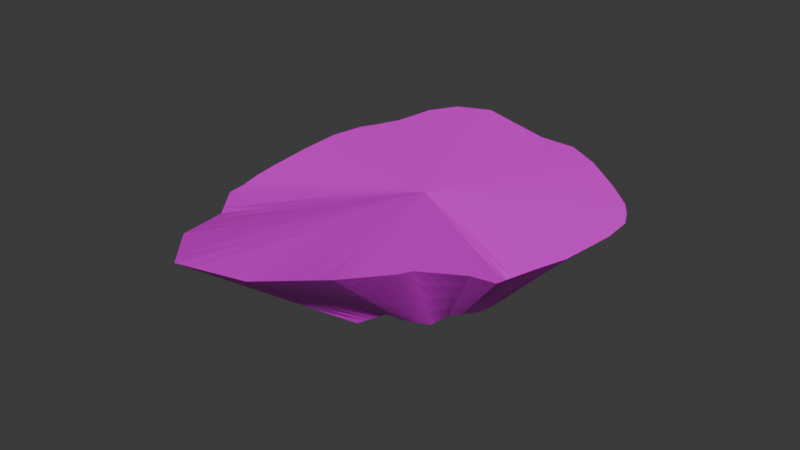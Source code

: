 # Source: Island_5.blend  (saved by Blender 4.2.66; exported with 4.5.12 LTS)
import bpy
from mathutils import Matrix  # noqa: F401  (used for matrix-valued properties, if any)

bpy.ops.wm.read_factory_settings(use_empty=True)
scene = bpy.context.scene
scene.name = 'Scene'

# ---- collections
col_collection = bpy.data.collections.new('Collection'); scene.collection.children.link(col_collection)

# ---- images (referenced by path relative to the original .blend; pixels are not part of the script)
import os
ASSET_DIR = os.environ.get("B2B_ASSET_DIR", "")  # directory of the original .blend (textures are referenced by path, not embedded)
HERE = os.path.dirname(os.path.abspath(__file__))  # packed textures are extracted next to this script under _unpacked/

def load_image(name, relpath, width, height, colorspace="sRGB"):
    """Load a texture the original file referenced (path relative to the .blend, or extracted next to this script)."""
    p = next((c for c in (os.path.join(HERE, relpath), os.path.join(ASSET_DIR, relpath)) if relpath and os.path.exists(c)), "")
    if p:
        img = bpy.data.images.load(p, check_existing=True)
        img.name = name
    else:  # same state as the original file: an image datablock whose file is absent (Cycles renders it pink)
        img = bpy.data.images.new(name, width, height)
        img.source = "FILE"
        img.filepath = "//" + (relpath or name)
    img.colorspace_settings.name = colorspace
    return img
img_untitled = load_image('Untitled', 'gween.png', 1024, 1024, 'sRGB')

# ---- materials (node trees are filled in below, after node groups)
mat_material = bpy.data.materials.new('Material')

# ---- material node trees
mat_material.use_nodes = True; mat_material.node_tree.nodes.clear()
_N = mat_material.node_tree.nodes; _L = mat_material.node_tree.links
n0 = _N.new('ShaderNodeBsdfPrincipled'); n0.name = 'Principled BSDF'; n0.location = (10, 300)
n1 = _N.new('ShaderNodeOutputMaterial'); n1.name = 'Material Output'; n1.location = (300, 300)
n2 = _N.new('ShaderNodeTexImage'); n2.name = 'Image Texture'; n2.location = (-280, 280)
n2.image = img_untitled
_L.new(n0.outputs[0], n1.inputs[0])
_L.new(n2.outputs[0], n0.inputs[0])
n1.is_active_output = True

# ---- world
world_world = bpy.data.worlds.new('World'); scene.world = world_world
world_world.use_nodes = True; world_world.node_tree.nodes.clear()
_N = world_world.node_tree.nodes; _L = world_world.node_tree.links
n0 = _N.new('ShaderNodeOutputWorld'); n0.name = 'World Output'; n0.location = (300, 300)
n1 = _N.new('ShaderNodeBackground'); n1.name = 'Background'; n1.location = (10, 300)
n1.inputs[0].default_value = (0.05088, 0.05088, 0.05088, 1.0)
_L.new(n1.outputs[0], n0.inputs[0])
n0.is_active_output = True
world_world.color = (0.05088, 0.05088, 0.05088)
world_world.sun_shadow_jitter_overblur = 0.0

# ---- meshes
me_cylinder = bpy.data.meshes.new('Cylinder')
me_cylinder.from_pydata([(0.1639, 1.497, 0.05491), (-0.1168, 2.965, 1.046), (0.3611, 1.479, 0.06343), (0.4993, 2.946, 1.046), (0.5502, 1.422, 0.06923), (1.071, 2.606, 1.053), (0.6879, 0.9398, -0.1586), (1.753, 2.057, 1.039), (0.8494, 0.8457, -0.09459), (2.176, 1.661, 1.028), (0.9673, 0.6747, -0.1359), (2.345, 1.411, 1.024), (1.068, 0.5254, -0.08576), (2.477, 1.132, 1.02), (1.107, 0.2847, -0.1985), (2.509, 0.6372, 1.023), (1.151, -0.04836, -0.2706), (2.419, -0.3005, 1.035), (1.143, -0.2605, -0.2549), (2.264, -0.8351, 1.049), (1.074, -0.4302, -0.2715), (2.148, -1.299, 1.06), (1.087, -0.7664, -0.1203), (2.193, -1.577, 1.147), (0.9537, -0.9047, -0.1325), (1.951, -1.817, 1.272), (1.135, -1.548, 0.09946), (1.644, -2.562, 1.555), (0.9628, -1.673, 0.1271), (1.646, -2.834, 1.63), (0.7752, -1.731, 0.128), (1.443, -3.742, 1.879), (0.5813, -1.803, 0.1736), (0.7064, -4.368, 1.865), (0.2993, -2.092, 0.05228), (-0.2637, -4.588, 1.853), (0.184, -1.655, 0.1247), (-1.253, -3.644, 1.529), (-0.4296, -1.737, 0.01721), (-1.932, -2.431, 1.134), (-0.7785, -1.473, -0.2279), (-2.545, -1.715, 1.019), (-0.9988, -1.387, -0.07928), (-2.61, -1.372, 0.9995), (-1.066, -1.123, -0.2017), (-2.705, -1.015, 0.9994), (-1.364, -0.7888, -0.1104), (-2.772, -0.5773, 1.0), (-1.437, -0.2855, -0.1706), (-2.852, 0.1787, 1.005), (-1.336, -0.3228, -0.1553), (-2.883, 0.8999, 1.009), (-1.443, 0.4705, -0.04988), (-2.787, 1.468, 1.004), (-1.314, 0.691, -0.1141), (-2.645, 1.76, 0.9993), (-1.25, 0.8084, -0.1296), (-2.488, 2.156, 0.9958), (-0.431, 0.9856, -0.217), (-2.361, 2.802, 1.012), (-0.2815, 1.256, -0.1097), (-2.051, 3.227, 1.034), (-0.0479, 1.389, -0.0868), (-1.451, 3.382, 1.068), (1.753, 2.057, 1.039), (2.176, 1.661, 1.028)], [], [(0, 1, 3, 2), (2, 3, 5, 4), (4, 5, 64, 6), (6, 7, 65, 8), (8, 9, 11, 10), (10, 11, 13, 12), (12, 13, 15, 14), (14, 15, 17, 16), (16, 17, 19, 18), (18, 19, 21, 20), (20, 21, 23, 22), (22, 23, 25, 24), (24, 25, 27, 26), (26, 27, 29, 28), (28, 29, 31, 30), (30, 31, 33, 32), (32, 33, 35, 34), (34, 35, 37, 36), (36, 37, 39, 38), (38, 39, 41, 40), (40, 41, 43, 42), (42, 43, 45, 44), (44, 45, 47, 46), (46, 47, 49, 48), (48, 49, 51, 50), (50, 51, 53, 52), (52, 53, 55, 54), (54, 55, 57, 56), (56, 57, 59, 58), (58, 59, 61, 60), (3, 1, 63, 61, 59, 57, 55, 53, 51, 49, 47, 45, 43, 41, 39, 37, 35, 33, 31, 29, 27, 25, 23, 21, 19, 17, 15, 13, 11, 9, 64, 5), (60, 61, 63, 62), (62, 63, 1, 0), (0, 2, 4, 6, 8, 10, 12, 14, 16, 18, 20, 22, 24, 26, 28, 30, 32, 34, 36, 38, 40, 42, 44, 46, 48, 50, 52, 54, 56, 58, 60, 62)])
_uv = me_cylinder.uv_layers.new(name='UVMap')
_uv.uv.foreach_set('vector', [1.0, 0.5, 1.0, 1.0, 0.9688, 1.0, 0.9688, 0.5, 0.9688, 0.5, 0.9688, 1.0, 0.9375, 1.0, 0.9375, 0.5, 0.9375, 0.5, 0.9375, 1.0, 0.9062, 1.0, 0.9062, 0.5, 0.9062, 0.5, 0.9062, 1.0, 0.875, 1.0, 0.875, 0.5, 0.875, 0.5, 0.875, 1.0, 0.8438, 1.0, 0.8437, 0.5, 0.8437, 0.5, 0.8438, 1.0, 0.8125, 1.0, 0.8125, 0.5, 0.8125, 0.5, 0.8125, 1.0, 0.7812, 1.0, 0.7812, 0.5, 0.7812, 0.5, 0.7812, 1.0, 0.75, 1.0, 0.75, 0.5, 0.75, 0.5, 0.75, 1.0, 0.7188, 1.0, 0.7188, 0.5, 0.7188, 0.5, 0.7188, 1.0, 0.6875, 1.0, 0.6875, 0.5, 0.6875, 0.5, 0.6875, 1.0, 0.6563, 1.0, 0.6562, 0.5, 0.6562, 0.5, 0.6563, 1.0, 0.6289, 1.0, 0.625, 0.5, 0.625, 0.5, 0.6289, 1.0, 0.5745, 1.0, 0.5938, 0.5, 0.5938, 0.5, 0.5745, 1.0, 0.5625, 1.0, 0.5625, 0.5, 0.5625, 0.5, 0.5625, 1.0, 0.5312, 1.0, 0.5312, 0.5, 0.5312, 0.5, 0.5312, 1.0, 0.5, 1.0, 0.5, 0.5, 0.5, 0.5, 0.5, 1.0, 0.4688, 1.0, 0.4688, 0.5, 0.4688, 0.5, 0.4688, 1.0, 0.4375, 1.0, 0.4375, 0.5, 0.4375, 0.5, 0.4375, 1.0, 0.4063, 1.0, 0.4062, 0.5, 0.4062, 0.5, 0.4063, 1.0, 0.375, 1.0, 0.375, 0.5, 0.375, 0.5, 0.375, 1.0, 0.3438, 1.0, 0.3438, 0.5, 0.3438, 0.5, 0.3438, 1.0, 0.3125, 1.0, 0.3125, 0.5, 0.3125, 0.5, 0.3125, 1.0, 0.2812, 1.0, 0.2812, 0.5, 0.2812, 0.5, 0.2812, 1.0, 0.25, 1.0, 0.25, 0.5, 0.25, 0.5, 0.25, 1.0, 0.2188, 1.0, 0.2188, 0.5, 0.2188, 0.5, 0.2188, 1.0, 0.1875, 1.0, 0.1875, 0.5, 0.1875, 0.5, 0.1875, 1.0, 0.1562, 1.0, 0.1562, 0.5, 0.1562, 0.5, 0.1562, 1.0, 0.125, 1.0, 0.125, 0.5, 0.125, 0.5, 0.125, 1.0, 0.09375, 1.0, 0.09375, 0.5, 0.09375, 0.5, 0.09375, 1.0, 0.0625, 1.0, 0.0625, 0.5, 0.2968, 0.4854, 0.25, 0.49, 0.2032, 0.4854, 0.1582, 0.4717, 0.1167, 0.4496, 0.08029, 0.4197, 0.05045, 0.3833, 0.02827, 0.3418, 0.01461, 0.2968, 0.01, 0.25, 0.01461, 0.2032, 0.02827, 0.1582, 0.05045, 0.1167, 0.08029, 0.08029, 0.1167, 0.05045, 0.1582, 0.02827, 0.2032, 0.01461, 0.25, 0.01, 0.2968, 0.01461, 0.3418, 0.02827, 0.3578, 0.03678, 0.4206, 0.08769, 0.4496, 0.1167, 0.4717, 0.1582, 0.4854, 0.2032, 0.49, 0.25, 0.4854, 0.2968, 0.4717, 0.3418, 0.4496, 0.3833, 0.4197, 0.4197, 0.3833, 0.4496, 0.3418, 0.4717, 0.0625, 0.5, 0.0625, 1.0, 0.03125, 1.0, 0.03125, 0.5, 0.03125, 0.5, 0.03125, 1.0, 0.0, 1.0, 0.0, 0.5, 0.75, 0.49, 0.7968, 0.4854, 0.8418, 0.4717, 0.8833, 0.4496, 0.9197, 0.4197, 0.9496, 0.3833, 0.9717, 0.3418, 0.9854, 0.2968, 0.99, 0.25, 0.9854, 0.2032, 0.9717, 0.1582, 0.9496, 0.1167, 0.9197, 0.08029, 0.8833, 0.05045, 0.8418, 0.02827, 0.7968, 0.01461, 0.75, 0.01, 0.7032, 0.01461, 0.6582, 0.02827, 0.6167, 0.05045, 0.5803, 0.08029, 0.5504, 0.1167, 0.5283, 0.1582, 0.5146, 0.2032, 0.51, 0.25, 0.5146, 0.2968, 0.5283, 0.3418, 0.5504, 0.3833, 0.5803, 0.4197, 0.6167, 0.4496, 0.6582, 0.4717, 0.7032, 0.4854])
me_cylinder.materials.append(mat_material)
me_cylinder.update()

# ---- objects
ob_cylinder = bpy.data.objects.new('Cylinder', me_cylinder)

# ---- transforms, parenting, visibility, modifiers, constraints
ob_cylinder.location = (0.0, 0.0, 0.0)
_m = ob_cylinder.modifiers.new('Subdivision', 'SUBSURF')
_m.uv_smooth = 'SMOOTH_ALL'
_m.quality = 6
_m.subdivision_type = 'SIMPLE'
_m.levels = 2
_m.use_limit_surface = False

# ---- collection membership
col_collection.objects.link(ob_cylinder)

# ---- scene / render settings (as saved in the file)
scene.frame_start = 1; scene.frame_end = 250; scene.frame_set(1)
scene.render.engine = 'BLENDER_EEVEE_NEXT'
bpy.context.view_layer.update()

# ---- added for rendering (the .blend has no active camera and no usable light): camera, sun
cam_auto = bpy.data.cameras.new('AutoCamera')
cam_auto.lens = 50.0
cam_auto.sensor_width = 36.0
cam_auto.clip_end = 1000.0
ob_auto_camera = bpy.data.objects.new('AutoCamera', cam_auto)
scene.collection.objects.link(ob_auto_camera)
ob_auto_camera.location = (8.93634, -11.5509, 8.10241)
ob_auto_camera.rotation_euler = (1.09748, -7.21219e-08, 0.694738)
scene.camera = ob_auto_camera
light_auto_sun = bpy.data.lights.new('AutoSun', 'SUN')
light_auto_sun.energy = 3.0
light_auto_sun.angle = 0.0523599
ob_auto_sun = bpy.data.objects.new('AutoSun', light_auto_sun)
scene.collection.objects.link(ob_auto_sun)
ob_auto_sun.rotation_euler = (0.872665, 0.174533, 0.523599)
bpy.context.view_layer.update()
